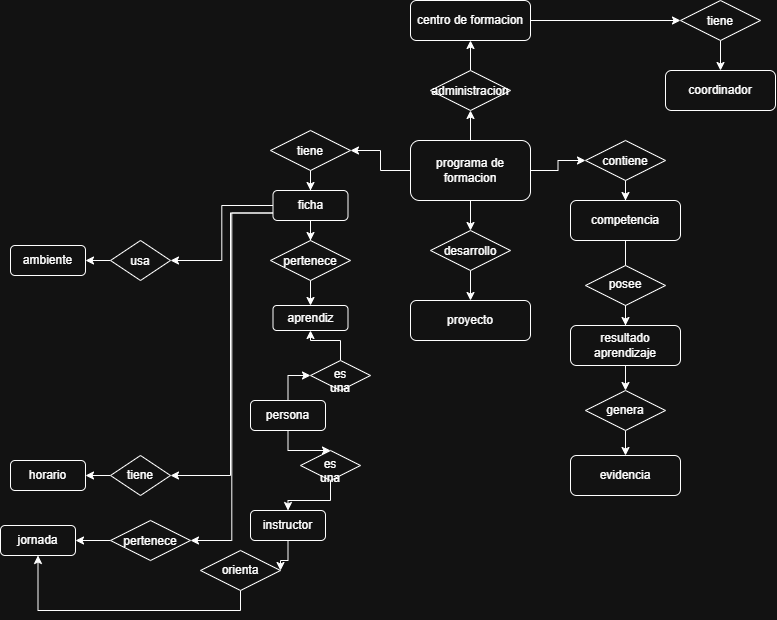

The diagram above was exported from draw.io. Its source (the exported page's mxGraphModel, read from the mxfile embedded in the PNG):
<mxGraphModel dx="2480" dy="823" grid="1" gridSize="10" guides="1" tooltips="1" connect="1" arrows="1" fold="1" page="1" pageScale="1" pageWidth="827" pageHeight="1169" math="0" shadow="0">
  <root>
    <mxCell id="0" />
    <mxCell id="1" parent="0" />
    <mxCell id="raOCfJ6WxYzyJKy39cn1-3" edge="1" parent="1" source="raOCfJ6WxYzyJKy39cn1-1" style="edgeStyle=orthogonalEdgeStyle;rounded=0;orthogonalLoop=1;jettySize=auto;html=1;" target="raOCfJ6WxYzyJKy39cn1-2" value="">
      <mxGeometry relative="1" as="geometry" />
    </mxCell>
    <mxCell id="raOCfJ6WxYzyJKy39cn1-12" edge="1" parent="1" source="raOCfJ6WxYzyJKy39cn1-1" style="edgeStyle=orthogonalEdgeStyle;rounded=0;orthogonalLoop=1;jettySize=auto;html=1;" target="raOCfJ6WxYzyJKy39cn1-8" value="">
      <mxGeometry relative="1" as="geometry" />
    </mxCell>
    <mxCell id="raOCfJ6WxYzyJKy39cn1-16" edge="1" parent="1" source="raOCfJ6WxYzyJKy39cn1-1" style="edgeStyle=orthogonalEdgeStyle;rounded=0;orthogonalLoop=1;jettySize=auto;html=1;" target="raOCfJ6WxYzyJKy39cn1-15" value="">
      <mxGeometry relative="1" as="geometry" />
    </mxCell>
    <mxCell id="raOCfJ6WxYzyJKy39cn1-19" edge="1" parent="1" source="raOCfJ6WxYzyJKy39cn1-1" style="edgeStyle=orthogonalEdgeStyle;rounded=0;orthogonalLoop=1;jettySize=auto;html=1;" target="raOCfJ6WxYzyJKy39cn1-18" value="">
      <mxGeometry relative="1" as="geometry" />
    </mxCell>
    <mxCell id="raOCfJ6WxYzyJKy39cn1-1" parent="1" style="rounded=1;whiteSpace=wrap;html=1;" value="programa de formacion" vertex="1">
      <mxGeometry height="60" width="120" x="360" y="360" as="geometry" />
    </mxCell>
    <mxCell id="raOCfJ6WxYzyJKy39cn1-14" edge="1" parent="1" source="raOCfJ6WxYzyJKy39cn1-2" style="edgeStyle=orthogonalEdgeStyle;rounded=0;orthogonalLoop=1;jettySize=auto;html=1;" target="raOCfJ6WxYzyJKy39cn1-4" value="">
      <mxGeometry relative="1" as="geometry" />
    </mxCell>
    <mxCell id="raOCfJ6WxYzyJKy39cn1-2" parent="1" style="rhombus;whiteSpace=wrap;html=1;shapeInside=1;" value="desarrollo" vertex="1">
      <mxGeometry height="40" width="80" x="380" y="450" as="geometry" />
    </mxCell>
    <mxCell id="raOCfJ6WxYzyJKy39cn1-4" parent="1" style="rounded=1;whiteSpace=wrap;html=1;" value="proyecto" vertex="1">
      <mxGeometry height="40" width="120" x="360" y="520" as="geometry" />
    </mxCell>
    <mxCell id="raOCfJ6WxYzyJKy39cn1-22" edge="1" parent="1" source="raOCfJ6WxYzyJKy39cn1-5" style="edgeStyle=orthogonalEdgeStyle;rounded=0;orthogonalLoop=1;jettySize=auto;html=1;" target="raOCfJ6WxYzyJKy39cn1-21" value="">
      <mxGeometry relative="1" as="geometry" />
    </mxCell>
    <mxCell id="raOCfJ6WxYzyJKy39cn1-50" edge="1" parent="1" source="raOCfJ6WxYzyJKy39cn1-5" style="edgeStyle=orthogonalEdgeStyle;rounded=0;orthogonalLoop=1;jettySize=auto;html=1;entryX=1;entryY=0.5;entryDx=0;entryDy=0;" target="raOCfJ6WxYzyJKy39cn1-48" value="">
      <mxGeometry relative="1" as="geometry" />
    </mxCell>
    <mxCell id="raOCfJ6WxYzyJKy39cn1-63" edge="1" parent="1" source="raOCfJ6WxYzyJKy39cn1-5" style="edgeStyle=orthogonalEdgeStyle;rounded=0;orthogonalLoop=1;jettySize=auto;html=1;exitX=0;exitY=0.75;exitDx=0;exitDy=0;entryX=1;entryY=0.5;entryDx=0;entryDy=0;endArrow=classic;endFill=1;" target="raOCfJ6WxYzyJKy39cn1-41">
      <mxGeometry relative="1" as="geometry">
        <Array as="points">
          <mxPoint x="181.3" y="432.5" />
          <mxPoint x="181.3" y="760" />
        </Array>
      </mxGeometry>
    </mxCell>
    <mxCell id="raOCfJ6WxYzyJKy39cn1-66" edge="1" parent="1" source="raOCfJ6WxYzyJKy39cn1-5" style="edgeStyle=orthogonalEdgeStyle;rounded=0;orthogonalLoop=1;jettySize=auto;html=1;exitX=0;exitY=0.75;exitDx=0;exitDy=0;entryX=1;entryY=0.5;entryDx=0;entryDy=0;" target="raOCfJ6WxYzyJKy39cn1-44">
      <mxGeometry relative="1" as="geometry">
        <Array as="points">
          <mxPoint x="180" y="432.5" />
          <mxPoint x="180" y="695" />
        </Array>
      </mxGeometry>
    </mxCell>
    <mxCell id="raOCfJ6WxYzyJKy39cn1-5" parent="1" style="rounded=1;whiteSpace=wrap;html=1;" value="ficha" vertex="1">
      <mxGeometry height="30" width="75" x="222.5" y="410" as="geometry" />
    </mxCell>
    <mxCell id="raOCfJ6WxYzyJKy39cn1-56" edge="1" parent="1" source="raOCfJ6WxYzyJKy39cn1-6" style="edgeStyle=orthogonalEdgeStyle;rounded=0;orthogonalLoop=1;jettySize=auto;html=1;" target="raOCfJ6WxYzyJKy39cn1-52" value="">
      <mxGeometry relative="1" as="geometry" />
    </mxCell>
    <mxCell id="raOCfJ6WxYzyJKy39cn1-6" parent="1" style="rounded=1;whiteSpace=wrap;html=1;" value="competencia" vertex="1">
      <mxGeometry height="40" width="110" x="520" y="420" as="geometry" />
    </mxCell>
    <mxCell id="raOCfJ6WxYzyJKy39cn1-61" edge="1" parent="1" source="raOCfJ6WxYzyJKy39cn1-7" style="edgeStyle=orthogonalEdgeStyle;rounded=0;orthogonalLoop=1;jettySize=auto;html=1;exitX=1;exitY=0.5;exitDx=0;exitDy=0;entryX=0;entryY=0.5;entryDx=0;entryDy=0;" target="raOCfJ6WxYzyJKy39cn1-59">
      <mxGeometry relative="1" as="geometry" />
    </mxCell>
    <mxCell id="raOCfJ6WxYzyJKy39cn1-7" parent="1" style="rounded=1;whiteSpace=wrap;html=1;" value="centro de formacion" vertex="1">
      <mxGeometry height="40" width="120" x="360" y="220" as="geometry" />
    </mxCell>
    <mxCell id="raOCfJ6WxYzyJKy39cn1-13" edge="1" parent="1" source="raOCfJ6WxYzyJKy39cn1-8" style="edgeStyle=orthogonalEdgeStyle;rounded=0;orthogonalLoop=1;jettySize=auto;html=1;" target="raOCfJ6WxYzyJKy39cn1-7" value="">
      <mxGeometry relative="1" as="geometry" />
    </mxCell>
    <mxCell id="raOCfJ6WxYzyJKy39cn1-8" parent="1" style="rhombus;whiteSpace=wrap;html=1;shapeInside=1;" value="administracion" vertex="1">
      <mxGeometry height="40" width="80" x="380" y="290" as="geometry" />
    </mxCell>
    <mxCell id="raOCfJ6WxYzyJKy39cn1-17" edge="1" parent="1" source="raOCfJ6WxYzyJKy39cn1-15" style="edgeStyle=orthogonalEdgeStyle;rounded=0;orthogonalLoop=1;jettySize=auto;html=1;" target="raOCfJ6WxYzyJKy39cn1-6" value="">
      <mxGeometry relative="1" as="geometry" />
    </mxCell>
    <mxCell id="raOCfJ6WxYzyJKy39cn1-15" parent="1" style="rhombus;whiteSpace=wrap;html=1;shapeInside=1;" value="contiene" vertex="1">
      <mxGeometry height="40" width="80" x="535" y="360" as="geometry" />
    </mxCell>
    <mxCell id="raOCfJ6WxYzyJKy39cn1-20" edge="1" parent="1" source="raOCfJ6WxYzyJKy39cn1-18" style="edgeStyle=orthogonalEdgeStyle;rounded=0;orthogonalLoop=1;jettySize=auto;html=1;" target="raOCfJ6WxYzyJKy39cn1-5" value="">
      <mxGeometry relative="1" as="geometry" />
    </mxCell>
    <mxCell id="raOCfJ6WxYzyJKy39cn1-18" parent="1" style="rhombus;whiteSpace=wrap;html=1;shapeInside=1;" value="tiene" vertex="1">
      <mxGeometry height="40" width="80" x="220" y="350" as="geometry" />
    </mxCell>
    <mxCell id="raOCfJ6WxYzyJKy39cn1-24" edge="1" parent="1" source="raOCfJ6WxYzyJKy39cn1-21" style="edgeStyle=orthogonalEdgeStyle;rounded=0;orthogonalLoop=1;jettySize=auto;html=1;" target="raOCfJ6WxYzyJKy39cn1-23" value="">
      <mxGeometry relative="1" as="geometry" />
    </mxCell>
    <mxCell id="raOCfJ6WxYzyJKy39cn1-21" parent="1" style="rhombus;whiteSpace=wrap;html=1;shapeInside=1;" value="pertenece" vertex="1">
      <mxGeometry height="40" width="80" x="220" y="460" as="geometry" />
    </mxCell>
    <mxCell id="raOCfJ6WxYzyJKy39cn1-23" parent="1" style="rounded=1;whiteSpace=wrap;html=1;" value="aprendiz" vertex="1">
      <mxGeometry height="25" width="75" x="222.5" y="525" as="geometry" />
    </mxCell>
    <mxCell id="raOCfJ6WxYzyJKy39cn1-27" edge="1" parent="1" source="raOCfJ6WxYzyJKy39cn1-25" style="edgeStyle=orthogonalEdgeStyle;rounded=0;orthogonalLoop=1;jettySize=auto;html=1;" target="raOCfJ6WxYzyJKy39cn1-23" value="">
      <mxGeometry relative="1" as="geometry" />
    </mxCell>
    <mxCell id="raOCfJ6WxYzyJKy39cn1-25" parent="1" style="rhombus;whiteSpace=wrap;html=1;shapeInside=1;" value="es una" vertex="1">
      <mxGeometry height="30" width="60" x="260" y="580" as="geometry" />
    </mxCell>
    <mxCell id="raOCfJ6WxYzyJKy39cn1-29" edge="1" parent="1" source="raOCfJ6WxYzyJKy39cn1-28" style="edgeStyle=orthogonalEdgeStyle;rounded=0;orthogonalLoop=1;jettySize=auto;html=1;entryX=0;entryY=0.5;entryDx=0;entryDy=0;" target="raOCfJ6WxYzyJKy39cn1-25" value="">
      <mxGeometry relative="1" as="geometry" />
    </mxCell>
    <mxCell id="raOCfJ6WxYzyJKy39cn1-32" edge="1" parent="1" source="raOCfJ6WxYzyJKy39cn1-28" style="edgeStyle=orthogonalEdgeStyle;rounded=0;orthogonalLoop=1;jettySize=auto;html=1;" target="raOCfJ6WxYzyJKy39cn1-30" value="">
      <mxGeometry relative="1" as="geometry" />
    </mxCell>
    <mxCell id="raOCfJ6WxYzyJKy39cn1-28" parent="1" style="rounded=1;whiteSpace=wrap;html=1;" value="persona" vertex="1">
      <mxGeometry height="30" width="75" x="200" y="620" as="geometry" />
    </mxCell>
    <mxCell id="raOCfJ6WxYzyJKy39cn1-35" edge="1" parent="1" source="raOCfJ6WxYzyJKy39cn1-30" style="edgeStyle=orthogonalEdgeStyle;rounded=0;orthogonalLoop=1;jettySize=auto;html=1;" target="raOCfJ6WxYzyJKy39cn1-33" value="">
      <mxGeometry relative="1" as="geometry" />
    </mxCell>
    <mxCell id="raOCfJ6WxYzyJKy39cn1-30" parent="1" style="rhombus;whiteSpace=wrap;html=1;shapeInside=1;" value="es una" vertex="1">
      <mxGeometry height="30" width="60" x="250" y="670" as="geometry" />
    </mxCell>
    <mxCell id="raOCfJ6WxYzyJKy39cn1-38" edge="1" parent="1" source="raOCfJ6WxYzyJKy39cn1-33" style="edgeStyle=orthogonalEdgeStyle;rounded=0;orthogonalLoop=1;jettySize=auto;html=1;entryX=1;entryY=0.5;entryDx=0;entryDy=0;" target="raOCfJ6WxYzyJKy39cn1-36" value="">
      <mxGeometry relative="1" as="geometry">
        <Array as="points">
          <mxPoint x="237.5" y="780" />
          <mxPoint x="230" y="780" />
        </Array>
      </mxGeometry>
    </mxCell>
    <mxCell id="raOCfJ6WxYzyJKy39cn1-33" parent="1" style="rounded=1;whiteSpace=wrap;html=1;" value="instructor" vertex="1">
      <mxGeometry height="30" width="75" x="200" y="730" as="geometry" />
    </mxCell>
    <mxCell id="raOCfJ6WxYzyJKy39cn1-40" edge="1" parent="1" source="raOCfJ6WxYzyJKy39cn1-36" style="edgeStyle=orthogonalEdgeStyle;rounded=0;orthogonalLoop=1;jettySize=auto;html=1;exitX=0.5;exitY=1;exitDx=0;exitDy=0;entryX=0.5;entryY=1;entryDx=0;entryDy=0;" target="raOCfJ6WxYzyJKy39cn1-39">
      <mxGeometry relative="1" as="geometry" />
    </mxCell>
    <mxCell id="raOCfJ6WxYzyJKy39cn1-36" parent="1" style="rhombus;whiteSpace=wrap;html=1;shapeInside=1;" value="orienta" vertex="1">
      <mxGeometry height="40" width="80" x="150" y="770" as="geometry" />
    </mxCell>
    <mxCell id="raOCfJ6WxYzyJKy39cn1-39" parent="1" style="rounded=1;whiteSpace=wrap;html=1;" value="jornada" vertex="1">
      <mxGeometry height="30" width="75" x="-50" y="745" as="geometry" />
    </mxCell>
    <mxCell id="raOCfJ6WxYzyJKy39cn1-42" edge="1" parent="1" source="raOCfJ6WxYzyJKy39cn1-41" style="edgeStyle=orthogonalEdgeStyle;rounded=0;orthogonalLoop=1;jettySize=auto;html=1;" target="raOCfJ6WxYzyJKy39cn1-39" value="">
      <mxGeometry relative="1" as="geometry" />
    </mxCell>
    <mxCell id="raOCfJ6WxYzyJKy39cn1-41" parent="1" style="rhombus;whiteSpace=wrap;html=1;shapeInside=1;" value="pertenece" vertex="1">
      <mxGeometry height="40" width="80" x="60" y="740" as="geometry" />
    </mxCell>
    <mxCell id="raOCfJ6WxYzyJKy39cn1-43" parent="1" style="rounded=1;whiteSpace=wrap;html=1;" value="horario" vertex="1">
      <mxGeometry height="30" width="75" x="-40" y="680" as="geometry" />
    </mxCell>
    <mxCell id="raOCfJ6WxYzyJKy39cn1-45" edge="1" parent="1" source="raOCfJ6WxYzyJKy39cn1-44" style="edgeStyle=orthogonalEdgeStyle;rounded=0;orthogonalLoop=1;jettySize=auto;html=1;" target="raOCfJ6WxYzyJKy39cn1-43" value="">
      <mxGeometry relative="1" as="geometry" />
    </mxCell>
    <mxCell id="raOCfJ6WxYzyJKy39cn1-44" parent="1" style="rhombus;whiteSpace=wrap;html=1;shapeInside=1;" value="tiene" vertex="1">
      <mxGeometry height="40" width="60" x="60" y="675" as="geometry" />
    </mxCell>
    <mxCell id="raOCfJ6WxYzyJKy39cn1-47" parent="1" style="rounded=1;whiteSpace=wrap;html=1;" value="ambiente" vertex="1">
      <mxGeometry height="30" width="75" x="-40" y="465" as="geometry" />
    </mxCell>
    <mxCell id="raOCfJ6WxYzyJKy39cn1-49" edge="1" parent="1" source="raOCfJ6WxYzyJKy39cn1-48" style="edgeStyle=orthogonalEdgeStyle;rounded=0;orthogonalLoop=1;jettySize=auto;html=1;" target="raOCfJ6WxYzyJKy39cn1-47" value="">
      <mxGeometry relative="1" as="geometry" />
    </mxCell>
    <mxCell id="raOCfJ6WxYzyJKy39cn1-48" parent="1" style="rhombus;whiteSpace=wrap;html=1;shapeInside=1;" value="usa" vertex="1">
      <mxGeometry height="40" width="60" x="60" y="460" as="geometry" />
    </mxCell>
    <mxCell id="raOCfJ6WxYzyJKy39cn1-57" edge="1" parent="1" source="raOCfJ6WxYzyJKy39cn1-51" style="edgeStyle=orthogonalEdgeStyle;rounded=0;orthogonalLoop=1;jettySize=auto;html=1;" target="raOCfJ6WxYzyJKy39cn1-53" value="">
      <mxGeometry relative="1" as="geometry" />
    </mxCell>
    <mxCell id="raOCfJ6WxYzyJKy39cn1-51" parent="1" style="rhombus;whiteSpace=wrap;html=1;shapeInside=1;" value="posee" vertex="1">
      <mxGeometry height="40" width="80" x="535" y="485" as="geometry" />
    </mxCell>
    <mxCell id="raOCfJ6WxYzyJKy39cn1-52" parent="1" style="rounded=1;whiteSpace=wrap;html=1;" value="resultado aprendizaje" vertex="1">
      <mxGeometry height="40" width="110" x="520" y="545" as="geometry" />
    </mxCell>
    <mxCell id="raOCfJ6WxYzyJKy39cn1-58" edge="1" parent="1" source="raOCfJ6WxYzyJKy39cn1-53" style="edgeStyle=orthogonalEdgeStyle;rounded=0;orthogonalLoop=1;jettySize=auto;html=1;" target="raOCfJ6WxYzyJKy39cn1-55" value="">
      <mxGeometry relative="1" as="geometry" />
    </mxCell>
    <mxCell id="raOCfJ6WxYzyJKy39cn1-53" parent="1" style="rhombus;whiteSpace=wrap;html=1;shapeInside=1;" value="genera" vertex="1">
      <mxGeometry height="40" width="80" x="535" y="610" as="geometry" />
    </mxCell>
    <mxCell id="raOCfJ6WxYzyJKy39cn1-55" parent="1" style="rounded=1;whiteSpace=wrap;html=1;" value="evidencia" vertex="1">
      <mxGeometry height="40" width="110" x="520" y="675" as="geometry" />
    </mxCell>
    <mxCell id="raOCfJ6WxYzyJKy39cn1-62" edge="1" parent="1" source="raOCfJ6WxYzyJKy39cn1-59" style="edgeStyle=orthogonalEdgeStyle;rounded=0;orthogonalLoop=1;jettySize=auto;html=1;" target="raOCfJ6WxYzyJKy39cn1-60" value="">
      <mxGeometry relative="1" as="geometry" />
    </mxCell>
    <mxCell id="raOCfJ6WxYzyJKy39cn1-59" parent="1" style="rhombus;whiteSpace=wrap;html=1;shapeInside=1;" value="tiene" vertex="1">
      <mxGeometry height="40" width="80" x="630" y="220" as="geometry" />
    </mxCell>
    <mxCell id="raOCfJ6WxYzyJKy39cn1-60" parent="1" style="rounded=1;whiteSpace=wrap;html=1;" value="coordinador" vertex="1">
      <mxGeometry height="40" width="110" x="615" y="290" as="geometry" />
    </mxCell>
  </root>
</mxGraphModel>